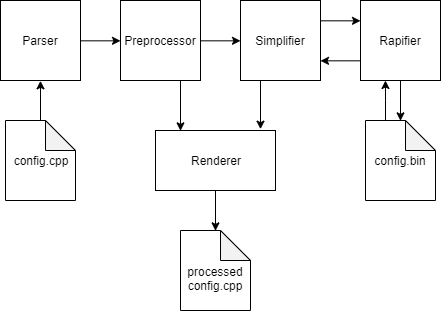

The diagram above was exported from draw.io. Its source (the exported page's mxGraphModel, read from the mxfile embedded in the PNG):
<mxGraphModel dx="650" dy="623" grid="1" gridSize="10" guides="1" tooltips="1" connect="1" arrows="1" fold="1" page="1" pageScale="1" pageWidth="850" pageHeight="1100" math="0" shadow="0">
  <root>
    <mxCell id="0" />
    <mxCell id="1" parent="0" />
    <mxCell id="1q1rIp1RnS0WPYYMid01-3" style="edgeStyle=orthogonalEdgeStyle;rounded=0;orthogonalLoop=1;jettySize=auto;html=1;exitX=1;exitY=0.5;exitDx=0;exitDy=0;entryX=0;entryY=0.5;entryDx=0;entryDy=0;" edge="1" parent="1" source="1q1rIp1RnS0WPYYMid01-1" target="1q1rIp1RnS0WPYYMid01-2">
      <mxGeometry relative="1" as="geometry" />
    </mxCell>
    <mxCell id="1q1rIp1RnS0WPYYMid01-1" value="Parser" style="whiteSpace=wrap;html=1;aspect=fixed;" vertex="1" parent="1">
      <mxGeometry x="160" y="200" width="80" height="80" as="geometry" />
    </mxCell>
    <mxCell id="1q1rIp1RnS0WPYYMid01-13" style="edgeStyle=orthogonalEdgeStyle;rounded=0;orthogonalLoop=1;jettySize=auto;html=1;exitX=1;exitY=0.5;exitDx=0;exitDy=0;entryX=0;entryY=0.5;entryDx=0;entryDy=0;" edge="1" parent="1" source="1q1rIp1RnS0WPYYMid01-2" target="1q1rIp1RnS0WPYYMid01-6">
      <mxGeometry relative="1" as="geometry" />
    </mxCell>
    <mxCell id="1q1rIp1RnS0WPYYMid01-41" style="edgeStyle=orthogonalEdgeStyle;rounded=0;orthogonalLoop=1;jettySize=auto;html=1;exitX=0.75;exitY=1;exitDx=0;exitDy=0;entryX=0.208;entryY=0.006;entryDx=0;entryDy=0;entryPerimeter=0;" edge="1" parent="1" source="1q1rIp1RnS0WPYYMid01-2" target="1q1rIp1RnS0WPYYMid01-4">
      <mxGeometry relative="1" as="geometry" />
    </mxCell>
    <mxCell id="1q1rIp1RnS0WPYYMid01-2" value="Preprocessor" style="whiteSpace=wrap;html=1;aspect=fixed;" vertex="1" parent="1">
      <mxGeometry x="280" y="200" width="80" height="80" as="geometry" />
    </mxCell>
    <mxCell id="1q1rIp1RnS0WPYYMid01-43" style="edgeStyle=orthogonalEdgeStyle;rounded=0;orthogonalLoop=1;jettySize=auto;html=1;exitX=0.5;exitY=1;exitDx=0;exitDy=0;entryX=0.5;entryY=0;entryDx=0;entryDy=0;entryPerimeter=0;" edge="1" parent="1" source="1q1rIp1RnS0WPYYMid01-4" target="1q1rIp1RnS0WPYYMid01-26">
      <mxGeometry relative="1" as="geometry" />
    </mxCell>
    <mxCell id="1q1rIp1RnS0WPYYMid01-4" value="Renderer" style="rounded=0;whiteSpace=wrap;html=1;" vertex="1" parent="1">
      <mxGeometry x="315" y="330" width="120" height="60" as="geometry" />
    </mxCell>
    <mxCell id="1q1rIp1RnS0WPYYMid01-17" style="edgeStyle=orthogonalEdgeStyle;rounded=0;orthogonalLoop=1;jettySize=auto;html=1;exitX=1;exitY=0.25;exitDx=0;exitDy=0;entryX=0;entryY=0.25;entryDx=0;entryDy=0;" edge="1" parent="1" source="1q1rIp1RnS0WPYYMid01-6" target="1q1rIp1RnS0WPYYMid01-14">
      <mxGeometry relative="1" as="geometry" />
    </mxCell>
    <mxCell id="1q1rIp1RnS0WPYYMid01-42" style="edgeStyle=orthogonalEdgeStyle;rounded=0;orthogonalLoop=1;jettySize=auto;html=1;exitX=0.25;exitY=1;exitDx=0;exitDy=0;entryX=0.875;entryY=-0.017;entryDx=0;entryDy=0;entryPerimeter=0;" edge="1" parent="1" source="1q1rIp1RnS0WPYYMid01-6" target="1q1rIp1RnS0WPYYMid01-4">
      <mxGeometry relative="1" as="geometry" />
    </mxCell>
    <mxCell id="1q1rIp1RnS0WPYYMid01-6" value="Simplifier" style="whiteSpace=wrap;html=1;aspect=fixed;" vertex="1" parent="1">
      <mxGeometry x="400" y="200" width="80" height="80" as="geometry" />
    </mxCell>
    <mxCell id="1q1rIp1RnS0WPYYMid01-35" style="edgeStyle=orthogonalEdgeStyle;rounded=0;orthogonalLoop=1;jettySize=auto;html=1;exitX=0;exitY=0.75;exitDx=0;exitDy=0;entryX=1;entryY=0.75;entryDx=0;entryDy=0;" edge="1" parent="1" source="1q1rIp1RnS0WPYYMid01-14" target="1q1rIp1RnS0WPYYMid01-6">
      <mxGeometry relative="1" as="geometry" />
    </mxCell>
    <mxCell id="1q1rIp1RnS0WPYYMid01-39" style="edgeStyle=orthogonalEdgeStyle;rounded=0;orthogonalLoop=1;jettySize=auto;html=1;exitX=0.5;exitY=1;exitDx=0;exitDy=0;entryX=0.5;entryY=0;entryDx=0;entryDy=0;entryPerimeter=0;" edge="1" parent="1" source="1q1rIp1RnS0WPYYMid01-14" target="1q1rIp1RnS0WPYYMid01-33">
      <mxGeometry relative="1" as="geometry" />
    </mxCell>
    <mxCell id="1q1rIp1RnS0WPYYMid01-14" value="Rapifier" style="whiteSpace=wrap;html=1;aspect=fixed;" vertex="1" parent="1">
      <mxGeometry x="520" y="200" width="80" height="80" as="geometry" />
    </mxCell>
    <mxCell id="1q1rIp1RnS0WPYYMid01-26" value="processed&lt;br&gt;config.cpp" style="shape=note;whiteSpace=wrap;html=1;backgroundOutline=1;darkOpacity=0.05;spacingTop=15;" vertex="1" parent="1">
      <mxGeometry x="340" y="430" width="70" height="80" as="geometry" />
    </mxCell>
    <mxCell id="1q1rIp1RnS0WPYYMid01-45" style="edgeStyle=orthogonalEdgeStyle;rounded=0;orthogonalLoop=1;jettySize=auto;html=1;exitX=0.5;exitY=0;exitDx=0;exitDy=0;exitPerimeter=0;entryX=0.5;entryY=1;entryDx=0;entryDy=0;" edge="1" parent="1" source="1q1rIp1RnS0WPYYMid01-28" target="1q1rIp1RnS0WPYYMid01-1">
      <mxGeometry relative="1" as="geometry" />
    </mxCell>
    <mxCell id="1q1rIp1RnS0WPYYMid01-28" value="config.cpp" style="shape=note;whiteSpace=wrap;html=1;backgroundOutline=1;darkOpacity=0.05;" vertex="1" parent="1">
      <mxGeometry x="165" y="320" width="70" height="80" as="geometry" />
    </mxCell>
    <mxCell id="1q1rIp1RnS0WPYYMid01-40" style="edgeStyle=orthogonalEdgeStyle;rounded=0;orthogonalLoop=1;jettySize=auto;html=1;exitX=0;exitY=0;exitDx=20;exitDy=0;exitPerimeter=0;" edge="1" parent="1" source="1q1rIp1RnS0WPYYMid01-33">
      <mxGeometry relative="1" as="geometry">
        <mxPoint x="544.9553072625699" y="280" as="targetPoint" />
      </mxGeometry>
    </mxCell>
    <mxCell id="1q1rIp1RnS0WPYYMid01-33" value="config.bin" style="shape=note;whiteSpace=wrap;html=1;backgroundOutline=1;darkOpacity=0.05;" vertex="1" parent="1">
      <mxGeometry x="525" y="320" width="70" height="80" as="geometry" />
    </mxCell>
  </root>
</mxGraphModel>